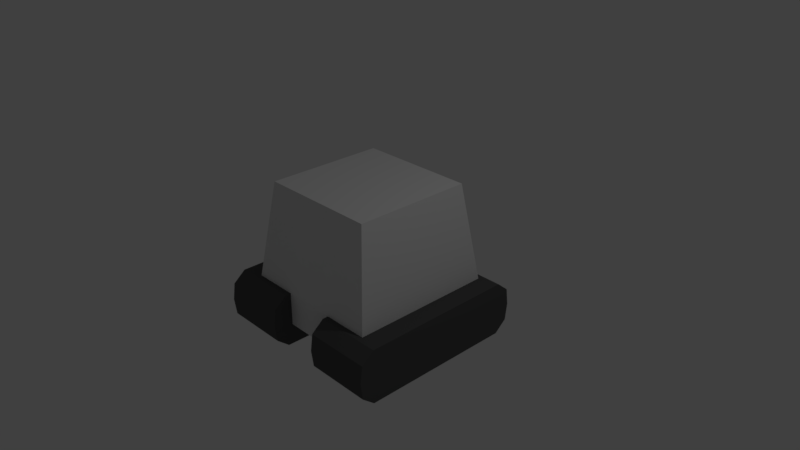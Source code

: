 # Source: core.blend  (saved by Blender 2.78.0; exported with 4.5.12 LTS)
import bpy
from mathutils import Matrix  # noqa: F401  (used for matrix-valued properties, if any)

bpy.ops.wm.read_factory_settings(use_empty=True)
scene = bpy.context.scene
scene.name = 'Scene'

# ---- collections
col_collection_1 = bpy.data.collections.new('Collection 1'); scene.collection.children.link(col_collection_1)

# ---- materials (node trees are filled in below, after node groups)
mat_metal = bpy.data.materials.new('metal')
mat_metal.alpha_threshold = 0.0
mat_metal.use_transparent_shadow = False
mat_metal.roughness = 0.5
mat_metal.line_color = (0.0, 0.0, 0.0, 1.0)
mat_tracks = bpy.data.materials.new('tracks')
mat_tracks.alpha_threshold = 0.0
mat_tracks.use_transparent_shadow = False
mat_tracks.diffuse_color = (0.09463, 0.09463, 0.09463, 1.0)
mat_tracks.roughness = 0.5

# ---- material node trees

# ---- world
world_world = bpy.data.worlds.new('World'); scene.world = world_world
world_world.color = (0.05088, 0.05088, 0.05088)
world_world.use_sun_shadow = False
world_world.sun_shadow_jitter_overblur = 0.0
world_world.cycles.sampling_method = 'MANUAL'

# ---- cameras
cam_camera = bpy.data.cameras.new('Camera')
cam_camera.clip_end = 100.0
cam_camera.lens = 35.0
cam_camera.sensor_width = 32.0
cam_camera.sensor_height = 18.0
cam_camera.ortho_scale = 7.314
cam_camera.dof.focus_distance = 0.0
cam_camera.dof.aperture_fstop = 128.0

# ---- lights
light_lamp = bpy.data.lights.new('Lamp', 'POINT')
light_lamp.transmission_factor = 0.0
light_lamp.cutoff_distance = 30.0
light_lamp.energy = 100.0
light_lamp.shadow_buffer_clip_start = 1.001
light_lamp.shadow_soft_size = 0.1
light_lamp.shadow_maximum_resolution = 0.006
light_lamp.use_absolute_resolution = True

# ---- meshes
me_cube = bpy.data.meshes.new('Cube')
me_cube.from_pydata([(0.8177, 0.819, 1.0), (0.8177, -0.819, 1.0), (1.0, 1.0, -0.3416), (1.0, -1.0, -0.3416), (0.3705, 1.0, -0.8019), (0.3705, -1.0, -0.8019), (0.3705, 0.819, 1.0), (0.3705, -0.819, 1.0), (0.3705, 1.0, -0.3416), (0.3705, -1.0, -0.3416), (1.279, 1.077, -1.087), (1.279, -1.077, -1.087), (1.279, 1.077, -0.3416), (1.279, -1.077, -0.3416), (0.3705, 1.077, -1.087), (0.3705, -1.077, -1.087), (0.3705, 1.077, -0.3416), (0.3705, -1.077, -0.3416), (1.279, 1.248, -0.9446), (1.279, 1.279, -0.7143), (1.279, 1.248, -0.484), (1.279, -1.248, -0.9446), (1.279, -1.279, -0.7143), (1.279, -1.248, -0.484), (0.3705, -1.248, -0.484), (0.3705, -1.279, -0.7143), (0.3705, -1.248, -0.9446), (0.3705, 1.248, -0.9446), (0.3705, 1.279, -0.7143), (0.3705, 1.248, -0.484), (-0.8177, 0.819, 1.0), (-0.8177, -0.819, 1.0), (-1.0, 1.0, -0.3416), (-1.0, -1.0, -0.3416), (-0.3705, 1.0, -0.8019), (-0.3705, -1.0, -0.8019), (-0.3705, 0.819, 1.0), (-0.3705, -0.819, 1.0), (-0.3705, 1.0, -0.3416), (-0.3705, -1.0, -0.3416), (-1.279, 1.077, -1.087), (-1.279, -1.077, -1.087), (-1.279, 1.077, -0.3416), (-1.279, -1.077, -0.3416), (-0.3705, 1.077, -1.087), (-0.3705, -1.077, -1.087), (-0.3705, 1.077, -0.3416), (-0.3705, -1.077, -0.3416), (-1.279, 1.248, -0.9446), (-1.279, 1.279, -0.7143), (-1.279, 1.248, -0.484), (-1.279, -1.248, -0.9446), (-1.279, -1.279, -0.7143), (-1.279, -1.248, -0.484), (-0.3705, -1.248, -0.484), (-0.3705, -1.279, -0.7143), (-0.3705, -1.248, -0.9446), (-0.3705, 1.248, -0.9446), (-0.3705, 1.279, -0.7143), (-0.3705, 1.248, -0.484)], [], [(2, 0, 1, 3), (3, 9, 17, 13), (0, 2, 8, 6), (2, 3, 13, 12), (3, 1, 7, 9), (0, 6, 7, 1), (4, 8, 16, 29), (20, 12, 13, 23), (23, 13, 17, 24), (18, 10, 14, 27), (10, 11, 15, 14), (8, 2, 12, 16), (5, 4, 14, 15), (5, 15, 26), (9, 5, 24, 17), (5, 25, 24), (5, 26, 25), (12, 20, 29, 16), (20, 19, 28, 29), (19, 18, 27, 28), (11, 21, 26, 15), (21, 22, 25, 26), (22, 23, 24, 25), (10, 18, 21, 11), (18, 19, 22, 21), (19, 20, 23, 22), (4, 27, 14), (4, 28, 27), (4, 29, 28), (32, 33, 31, 30), (33, 43, 47, 39), (30, 36, 38, 32), (32, 42, 43, 33), (33, 39, 37, 31), (30, 31, 37, 36), (34, 59, 46, 38), (50, 53, 43, 42), (53, 54, 47, 43), (48, 57, 44, 40), (40, 44, 45, 41), (38, 46, 42, 32), (35, 45, 44, 34), (35, 56, 45), (37, 7, 6, 36), (36, 6, 8, 38), (39, 9, 7, 37), (35, 5, 9, 39), (34, 4, 5, 35), (38, 8, 4, 34), (39, 47, 54, 35), (35, 54, 55), (35, 55, 56), (42, 46, 59, 50), (50, 59, 58, 49), (49, 58, 57, 48), (41, 45, 56, 51), (51, 56, 55, 52), (52, 55, 54, 53), (40, 41, 51, 48), (48, 51, 52, 49), (49, 52, 53, 50), (34, 44, 57), (34, 57, 58), (34, 58, 59)])
me_cube.polygons.foreach_set('material_index', [0, 1, 0, 1, 0, 0, 1, 1, 1, 1, 1, 1, 1, 1, 1, 1, 1, 1, 1, 1, 1, 1, 1, 1, 1, 1, 1, 1, 1, 0, 1, 0, 1, 0, 0, 1, 1, 1, 1, 1, 1, 1, 1, 0, 0, 0, 0, 0, 0, 1, 1, 1, 1, 1, 1, 1, 1, 1, 1, 1, 1, 1, 1, 1])
_uv = me_cube.uv_layers.new(name='UVMap')
_uv.uv.foreach_set('vector', [0.4911, 0.3038, 0.7298, 0.336, 0.7298, 0.6278, 0.4911, 0.66, 0.9666, 0.08195, 0.9056, 0.08195, 0.9056, 0.07452, 0.9937, 0.07452, 0.2356, 0.0478, 0.4753, 0.01532, 0.4753, 0.1275, 0.2356, 0.1275, 0.9654, 0.2828, 0.9654, 0.08869, 0.9924, 0.08124, 0.9924, 0.2902, 0.09169, 0.333, 0.3314, 0.3655, 0.3314, 0.4451, 0.09169, 0.4451, 0.2062, 0.6841, 0.2857, 0.6841, 0.2857, 0.9759, 0.2062, 0.9759, 0.9393, 0.5649, 0.9896, 0.5649, 0.9896, 0.5733, 0.974, 0.5921, 0.9716, 0.6132, 0.9927, 0.6386, 0.9927, 0.9585, 0.9716, 0.984, 0.9937, 0.05795, 0.9937, 0.07452, 0.9056, 0.07452, 0.9056, 0.05795, 0.7175, 0.06372, 0.7175, 0.08032, 0.6296, 0.08032, 0.6296, 0.06372, 0.7175, 0.08032, 0.7175, 0.2893, 0.6296, 0.2893, 0.6296, 0.08032, 0.9044, 0.2828, 0.9654, 0.2828, 0.9924, 0.2902, 0.9044, 0.2902, 0.9393, 0.3455, 0.9393, 0.5649, 0.9081, 0.5733, 0.9081, 0.3371, 0.9393, 0.3455, 0.9081, 0.3371, 0.9236, 0.3183, 0.9896, 0.3455, 0.9393, 0.3455, 0.974, 0.3183, 0.9896, 0.3371, 0.9393, 0.3455, 0.9488, 0.3149, 0.974, 0.3183, 0.9393, 0.3455, 0.9236, 0.3183, 0.9488, 0.3149, 0.9924, 0.2902, 0.9924, 0.3068, 0.9044, 0.3068, 0.9044, 0.2902, 0.8124, 0.05281, 0.8124, 0.0304, 0.9006, 0.0304, 0.9006, 0.05281, 0.8124, 0.0304, 0.8124, 0.008293, 0.9006, 0.008293, 0.9006, 0.0304, 0.7175, 0.2893, 0.7175, 0.3059, 0.6296, 0.3059, 0.6296, 0.2893, 0.6298, 0.05973, 0.6298, 0.03762, 0.718, 0.03762, 0.718, 0.05973, 0.6298, 0.03762, 0.6298, 0.01522, 0.718, 0.01522, 0.718, 0.03762, 0.8823, 0.6386, 0.9034, 0.6132, 0.9034, 0.984, 0.8823, 0.9585, 0.9034, 0.6132, 0.9375, 0.6086, 0.9375, 0.9886, 0.9034, 0.984, 0.9375, 0.6086, 0.9716, 0.6132, 0.9716, 0.984, 0.9375, 0.9886, 0.9393, 0.5649, 0.9236, 0.5921, 0.9081, 0.5733, 0.9393, 0.5649, 0.9488, 0.5955, 0.9236, 0.5921, 0.9393, 0.5649, 0.974, 0.5921, 0.9488, 0.5955, 0.7504, 0.6391, 0.7504, 0.9954, 0.5117, 0.9632, 0.5117, 0.6714, 0.8399, 0.08136, 0.8128, 0.07393, 0.901, 0.07393, 0.901, 0.08136, 0.2356, 0.3391, 0.2356, 0.2595, 0.4753, 0.2595, 0.4753, 0.3716, 0.8396, 0.2819, 0.8126, 0.2893, 0.8126, 0.08036, 0.8396, 0.08782, 0.09169, 0.6893, 0.09169, 0.5771, 0.3314, 0.5771, 0.3314, 0.6568, 0.4968, 0.6841, 0.4968, 0.9759, 0.4173, 0.9759, 0.4173, 0.6841, 0.8538, 0.345, 0.8886, 0.3178, 0.9042, 0.3366, 0.9042, 0.345, 0.8555, 0.984, 0.8555, 0.6132, 0.8766, 0.6386, 0.8766, 0.9585, 0.8128, 0.05737, 0.901, 0.05737, 0.901, 0.07393, 0.8128, 0.07393, 0.7206, 0.06384, 0.8085, 0.06384, 0.8085, 0.08045, 0.7206, 0.08045, 0.7206, 0.08045, 0.8085, 0.08045, 0.8085, 0.2894, 0.7206, 0.2894, 0.9005, 0.2819, 0.9005, 0.2893, 0.8126, 0.2893, 0.8396, 0.2819, 0.8538, 0.5644, 0.8226, 0.5729, 0.8226, 0.3366, 0.8538, 0.345, 0.8538, 0.5644, 0.8382, 0.5916, 0.8226, 0.5729, 0.4173, 0.9759, 0.2857, 0.9759, 0.2857, 0.6841, 0.4173, 0.6841, 0.2356, 0.2595, 0.2356, 0.1275, 0.4753, 0.1275, 0.4753, 0.2595, 0.09169, 0.5771, 0.09169, 0.4451, 0.3314, 0.4451, 0.3314, 0.5771, 0.01001, 0.5771, 0.01001, 0.4451, 0.09169, 0.4451, 0.09169, 0.5771, 0.8884, 0.08493, 0.9601, 0.08493, 0.9601, 0.279, 0.8884, 0.279, 0.4753, 0.2595, 0.4753, 0.1275, 0.557, 0.1275, 0.557, 0.2595, 0.9042, 0.5644, 0.9042, 0.5729, 0.8886, 0.5916, 0.8538, 0.5644, 0.8538, 0.5644, 0.8886, 0.5916, 0.8634, 0.595, 0.8538, 0.5644, 0.8634, 0.595, 0.8382, 0.5916, 0.8126, 0.2893, 0.9005, 0.2893, 0.9005, 0.3059, 0.8126, 0.3059, 0.7206, 0.01544, 0.8087, 0.01544, 0.8087, 0.03784, 0.7206, 0.03784, 0.7206, 0.03784, 0.8087, 0.03784, 0.8087, 0.05995, 0.7206, 0.05995, 0.7206, 0.2894, 0.8085, 0.2894, 0.8085, 0.306, 0.7206, 0.306, 0.9051, 0.008964, 0.9932, 0.008964, 0.9932, 0.03107, 0.9051, 0.03107, 0.9051, 0.03107, 0.9932, 0.03107, 0.9932, 0.05348, 0.9051, 0.05348, 0.7662, 0.9585, 0.7662, 0.6386, 0.7873, 0.6132, 0.7873, 0.984, 0.7873, 0.984, 0.7873, 0.6132, 0.8214, 0.6086, 0.8214, 0.9886, 0.8214, 0.9886, 0.8214, 0.6086, 0.8555, 0.6132, 0.8555, 0.984, 0.8538, 0.345, 0.8226, 0.3366, 0.8382, 0.3178, 0.8538, 0.345, 0.8382, 0.3178, 0.8634, 0.3144, 0.8538, 0.345, 0.8634, 0.3144, 0.8886, 0.3178])
me_cube.materials.append(mat_metal)
me_cube.materials.append(mat_tracks)
me_cube.use_remesh_preserve_volume = False
me_cube.use_remesh_preserve_attributes = False
me_cube.use_mirror_vertex_groups = False
me_cube.update()

# ---- objects
ob_cube = bpy.data.objects.new('Cube', me_cube)
ob_lamp = bpy.data.objects.new('Lamp', light_lamp)
ob_camera = bpy.data.objects.new('Camera', cam_camera)

# ---- transforms, parenting, visibility, modifiers, constraints
ob_cube.location = (0.0, 0.0, 0.0)
ob_cube.lock_rotations_4d = False
ob_cube.empty_display_type = 'ARROWS'
ob_cube.lineart.crease_threshold = 0.0
ob_lamp.location = (4.076, 1.005, 5.904)
ob_lamp.rotation_euler = (0.6503, 0.05522, 1.866)
ob_lamp.lock_rotations_4d = False
ob_lamp.empty_display_type = 'ARROWS'
ob_lamp.color = (0.0, 0.0, 0.0, 0.0)
ob_lamp.lineart.crease_threshold = 0.0
ob_camera.location = (7.481, -6.508, 5.344)
ob_camera.rotation_euler = (1.109, 0.0, 0.8149)
ob_camera.lock_rotations_4d = False
ob_camera.empty_display_type = 'ARROWS'
ob_camera.color = (0.0, 0.0, 0.0, 0.0)
ob_camera.display_type = 'WIRE'
ob_camera.lineart.crease_threshold = 0.0

# ---- collection membership
col_collection_1.objects.link(ob_cube)
col_collection_1.objects.link(ob_lamp)
col_collection_1.objects.link(ob_camera)

# ---- scene / render settings (as saved in the file)
scene.camera = ob_camera
scene.frame_start = 1; scene.frame_end = 250; scene.frame_set(1)
scene.render.engine = 'BLENDER_EEVEE_NEXT'
scene.render.resolution_percentage = 50
scene.render.dither_intensity = 0.0
scene.cycles.use_denoising = False
scene.cycles.samples = 128
scene.cycles.sampling_pattern = 'TABULATED_SOBOL'
scene.cycles.light_sampling_threshold = 0.0
scene.cycles.use_adaptive_sampling = False
scene.cycles.use_light_tree = False
scene.cycles.blur_glossy = 0.0
scene.cycles.sample_clamp_indirect = 0.0
scene.view_settings.view_transform = 'Standard'
bpy.context.view_layer.update()
